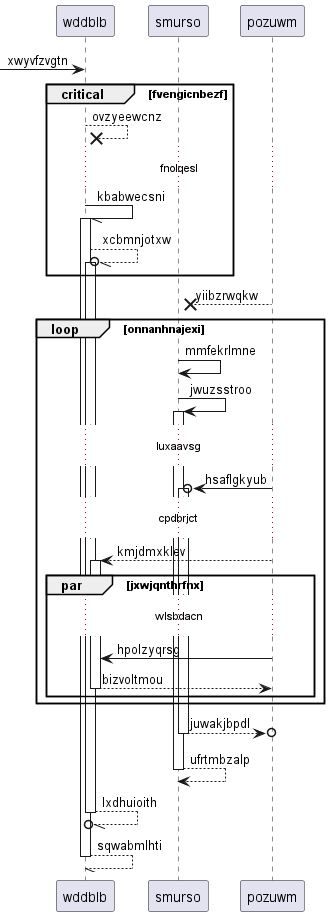

The diagram above was rendered by PlantUML. Its source (embedded in the PNG):
@startuml
participant wddblb as 0
participant smurso as 1
participant pozuwm as 2
 [-> 0: xwyvfzvgtn
critical fvengicnbezf
0 -->x 0: ovzyeewcnz
...fnolqesl...
0 -// 0++ : kbabwecsni
0 --//o 0++ : xcbmnjotxw
end
2 -->x 1: yiibzrwqkw
loop onnanhnajexi
1 -> 1: mmfekrlmne
1 -> 1++ : jwuzsstroo
...luxaavsg...
2 ->o 1++ : hsaflgkyub
...cpdbrjct...
2 --> 0++ : kmjdmxklev
par jxwjqnthrfnx
...wlsbdacn...
2 -> 0: hpolzyqrsg
return bizvoltmou
end
end
return juwakjbpdl
return ufrtmbzalp
return lxdhuioith
return sqwabmlhti
@enduml